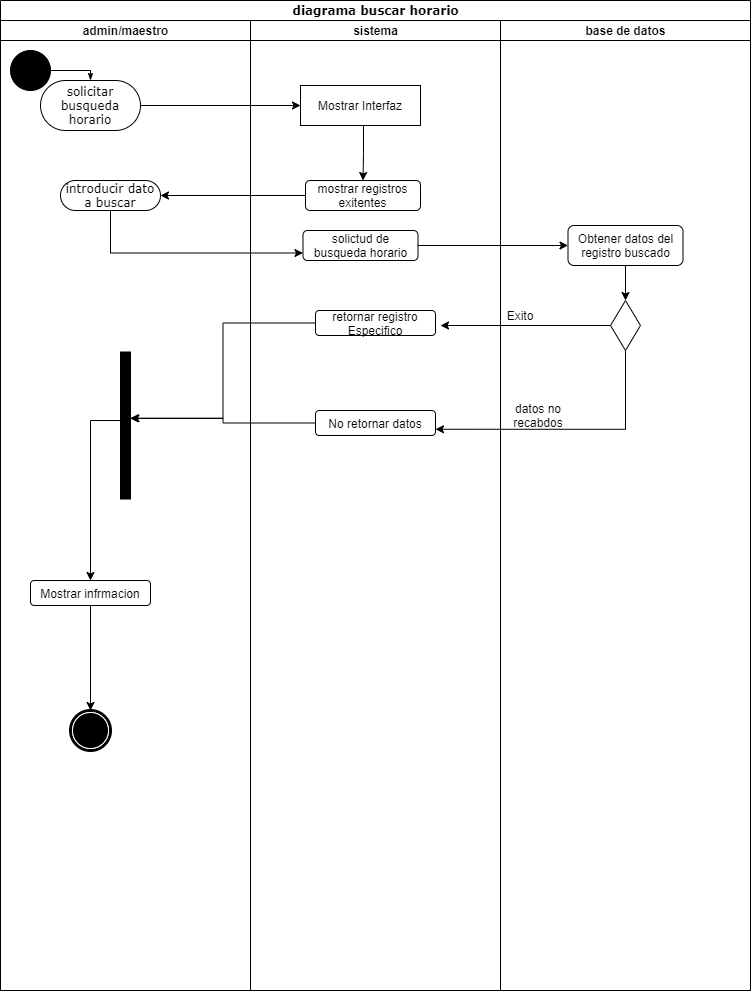

The diagram above was exported from draw.io. Its source (the exported page's mxGraphModel, read from the mxfile embedded in the PNG):
<mxGraphModel dx="1024" dy="592" grid="1" gridSize="10" guides="1" tooltips="1" connect="1" arrows="1" fold="1" page="1" pageScale="1" pageWidth="850" pageHeight="1100" background="none" math="0" shadow="0">
  <root>
    <mxCell id="0" />
    <mxCell id="1" parent="0" />
    <mxCell id="1c1d494c118603dd-1" value="diagrama buscar horario" style="swimlane;html=1;childLayout=stackLayout;startSize=20;rounded=0;shadow=0;comic=0;labelBackgroundColor=none;strokeWidth=1;fontFamily=Verdana;fontSize=12;align=center;" parent="1" vertex="1">
      <mxGeometry x="40" y="20" width="750" height="990" as="geometry" />
    </mxCell>
    <mxCell id="1c1d494c118603dd-2" value="admin/maestro" style="swimlane;html=1;startSize=20;" parent="1c1d494c118603dd-1" vertex="1">
      <mxGeometry y="20" width="250" height="970" as="geometry" />
    </mxCell>
    <mxCell id="60571a20871a0731-4" value="" style="ellipse;whiteSpace=wrap;html=1;rounded=0;shadow=0;comic=0;labelBackgroundColor=none;strokeWidth=1;fillColor=#000000;fontFamily=Verdana;fontSize=12;align=center;" parent="1c1d494c118603dd-2" vertex="1">
      <mxGeometry x="10" y="30" width="40" height="40" as="geometry" />
    </mxCell>
    <mxCell id="60571a20871a0731-8" value="solicitar busqueda&lt;br&gt;horario" style="rounded=1;whiteSpace=wrap;html=1;shadow=0;comic=0;labelBackgroundColor=none;strokeWidth=1;fontFamily=Verdana;fontSize=12;align=center;arcSize=50;" parent="1c1d494c118603dd-2" vertex="1">
      <mxGeometry x="40" y="60" width="100" height="50" as="geometry" />
    </mxCell>
    <mxCell id="1c1d494c118603dd-27" style="edgeStyle=orthogonalEdgeStyle;rounded=0;html=1;labelBackgroundColor=none;startArrow=none;startFill=0;startSize=5;endArrow=classicThin;endFill=1;endSize=5;jettySize=auto;orthogonalLoop=1;strokeWidth=1;fontFamily=Verdana;fontSize=12" parent="1c1d494c118603dd-2" source="60571a20871a0731-4" target="60571a20871a0731-8" edge="1">
      <mxGeometry relative="1" as="geometry">
        <Array as="points">
          <mxPoint x="90" y="50" />
        </Array>
      </mxGeometry>
    </mxCell>
    <mxCell id="dXp1bNI4IEO8rkaj4_-Y-5" style="edgeStyle=orthogonalEdgeStyle;rounded=0;orthogonalLoop=1;jettySize=auto;html=1;exitX=0.5;exitY=1;exitDx=0;exitDy=0;entryX=0.5;entryY=0;entryDx=0;entryDy=0;" parent="1c1d494c118603dd-2" source="60571a20871a0731-3" target="UZgcyGYVZiFLPdJsk-pn-50" edge="1">
      <mxGeometry relative="1" as="geometry">
        <Array as="points">
          <mxPoint x="120" y="400" />
          <mxPoint x="90" y="400" />
        </Array>
      </mxGeometry>
    </mxCell>
    <mxCell id="60571a20871a0731-3" value="" style="whiteSpace=wrap;html=1;rounded=0;shadow=0;comic=0;labelBackgroundColor=none;strokeWidth=1;fillColor=#000000;fontFamily=Verdana;fontSize=12;align=center;rotation=90;" parent="1c1d494c118603dd-2" vertex="1">
      <mxGeometry x="51.5" y="400" width="147" height="10" as="geometry" />
    </mxCell>
    <mxCell id="60571a20871a0731-5" value="" style="shape=mxgraph.bpmn.shape;html=1;verticalLabelPosition=bottom;labelBackgroundColor=#ffffff;verticalAlign=top;perimeter=ellipsePerimeter;outline=end;symbol=terminate;rounded=0;shadow=0;comic=0;strokeWidth=1;fontFamily=Verdana;fontSize=12;align=center;" parent="1c1d494c118603dd-2" vertex="1">
      <mxGeometry x="70" y="690" width="40" height="40" as="geometry" />
    </mxCell>
    <mxCell id="UZgcyGYVZiFLPdJsk-pn-5" value="introducir dato a buscar" style="rounded=1;whiteSpace=wrap;html=1;shadow=0;comic=0;labelBackgroundColor=none;strokeWidth=1;fontFamily=Verdana;fontSize=12;align=center;arcSize=50;" parent="1c1d494c118603dd-2" vertex="1">
      <mxGeometry x="60" y="160" width="100" height="30" as="geometry" />
    </mxCell>
    <mxCell id="UZgcyGYVZiFLPdJsk-pn-52" style="edgeStyle=orthogonalEdgeStyle;rounded=0;orthogonalLoop=1;jettySize=auto;html=1;exitX=0.5;exitY=1;exitDx=0;exitDy=0;entryX=0.5;entryY=0;entryDx=0;entryDy=0;" parent="1c1d494c118603dd-2" source="UZgcyGYVZiFLPdJsk-pn-50" target="60571a20871a0731-5" edge="1">
      <mxGeometry relative="1" as="geometry" />
    </mxCell>
    <mxCell id="UZgcyGYVZiFLPdJsk-pn-50" value="Mostrar infrmacion" style="rounded=1;whiteSpace=wrap;html=1;" parent="1c1d494c118603dd-2" vertex="1">
      <mxGeometry x="30" y="560" width="120" height="25" as="geometry" />
    </mxCell>
    <mxCell id="UZgcyGYVZiFLPdJsk-pn-2" style="edgeStyle=orthogonalEdgeStyle;rounded=0;orthogonalLoop=1;jettySize=auto;html=1;exitX=1;exitY=0.5;exitDx=0;exitDy=0;entryX=0;entryY=0.5;entryDx=0;entryDy=0;" parent="1c1d494c118603dd-1" source="60571a20871a0731-8" target="UZgcyGYVZiFLPdJsk-pn-1" edge="1">
      <mxGeometry relative="1" as="geometry" />
    </mxCell>
    <mxCell id="UZgcyGYVZiFLPdJsk-pn-12" style="edgeStyle=orthogonalEdgeStyle;rounded=0;orthogonalLoop=1;jettySize=auto;html=1;exitX=1;exitY=0.5;exitDx=0;exitDy=0;entryX=0;entryY=0.5;entryDx=0;entryDy=0;" parent="1c1d494c118603dd-1" source="UZgcyGYVZiFLPdJsk-pn-8" target="UZgcyGYVZiFLPdJsk-pn-7" edge="1">
      <mxGeometry relative="1" as="geometry">
        <mxPoint x="450" y="245" as="targetPoint" />
      </mxGeometry>
    </mxCell>
    <mxCell id="1c1d494c118603dd-3" value="sistema" style="swimlane;html=1;startSize=20;" parent="1c1d494c118603dd-1" vertex="1">
      <mxGeometry x="250" y="20" width="250" height="970" as="geometry" />
    </mxCell>
    <mxCell id="2ue0UbPMcgtYbfvSbcVh-3" style="edgeStyle=orthogonalEdgeStyle;rounded=0;orthogonalLoop=1;jettySize=auto;html=1;exitX=0.5;exitY=1;exitDx=0;exitDy=0;entryX=0.5;entryY=0;entryDx=0;entryDy=0;" edge="1" parent="1c1d494c118603dd-3" source="UZgcyGYVZiFLPdJsk-pn-1" target="2ue0UbPMcgtYbfvSbcVh-1">
      <mxGeometry relative="1" as="geometry">
        <Array as="points">
          <mxPoint x="113" y="105" />
          <mxPoint x="113" y="133" />
        </Array>
      </mxGeometry>
    </mxCell>
    <mxCell id="UZgcyGYVZiFLPdJsk-pn-1" value="Mostrar Interfaz" style="rounded=0;whiteSpace=wrap;html=1;" parent="1c1d494c118603dd-3" vertex="1">
      <mxGeometry x="50" y="65" width="120" height="40" as="geometry" />
    </mxCell>
    <mxCell id="UZgcyGYVZiFLPdJsk-pn-8" value="solictud de busqueda horario" style="rounded=1;whiteSpace=wrap;html=1;" parent="1c1d494c118603dd-3" vertex="1">
      <mxGeometry x="52.5" y="210" width="115" height="30" as="geometry" />
    </mxCell>
    <mxCell id="UZgcyGYVZiFLPdJsk-pn-21" value="retornar registro&lt;br&gt;Especifico" style="rounded=1;whiteSpace=wrap;html=1;" parent="1c1d494c118603dd-3" vertex="1">
      <mxGeometry x="65" y="290" width="120" height="25" as="geometry" />
    </mxCell>
    <mxCell id="dXp1bNI4IEO8rkaj4_-Y-3" value="No retornar datos" style="rounded=1;whiteSpace=wrap;html=1;" parent="1c1d494c118603dd-3" vertex="1">
      <mxGeometry x="65" y="390" width="120" height="25" as="geometry" />
    </mxCell>
    <mxCell id="2ue0UbPMcgtYbfvSbcVh-1" value="mostrar registros&lt;br&gt;exitentes" style="rounded=1;whiteSpace=wrap;html=1;" vertex="1" parent="1c1d494c118603dd-3">
      <mxGeometry x="55" y="160" width="115" height="30" as="geometry" />
    </mxCell>
    <mxCell id="UZgcyGYVZiFLPdJsk-pn-22" style="edgeStyle=orthogonalEdgeStyle;rounded=0;orthogonalLoop=1;jettySize=auto;html=1;exitX=0;exitY=0.5;exitDx=0;exitDy=0;" parent="1c1d494c118603dd-1" source="UZgcyGYVZiFLPdJsk-pn-15" edge="1">
      <mxGeometry relative="1" as="geometry">
        <mxPoint x="440" y="325" as="targetPoint" />
      </mxGeometry>
    </mxCell>
    <mxCell id="dXp1bNI4IEO8rkaj4_-Y-2" style="edgeStyle=orthogonalEdgeStyle;rounded=0;orthogonalLoop=1;jettySize=auto;html=1;exitX=0.5;exitY=1;exitDx=0;exitDy=0;entryX=0;entryY=0.75;entryDx=0;entryDy=0;" parent="1c1d494c118603dd-1" source="UZgcyGYVZiFLPdJsk-pn-5" target="UZgcyGYVZiFLPdJsk-pn-8" edge="1">
      <mxGeometry relative="1" as="geometry" />
    </mxCell>
    <mxCell id="dXp1bNI4IEO8rkaj4_-Y-4" style="edgeStyle=orthogonalEdgeStyle;rounded=0;orthogonalLoop=1;jettySize=auto;html=1;exitX=0.5;exitY=1;exitDx=0;exitDy=0;entryX=1;entryY=0.75;entryDx=0;entryDy=0;" parent="1c1d494c118603dd-1" source="UZgcyGYVZiFLPdJsk-pn-15" target="dXp1bNI4IEO8rkaj4_-Y-3" edge="1">
      <mxGeometry relative="1" as="geometry" />
    </mxCell>
    <mxCell id="1c1d494c118603dd-4" value="base de datos" style="swimlane;html=1;startSize=20;" parent="1c1d494c118603dd-1" vertex="1">
      <mxGeometry x="500" y="20" width="250" height="970" as="geometry" />
    </mxCell>
    <mxCell id="UZgcyGYVZiFLPdJsk-pn-16" style="edgeStyle=orthogonalEdgeStyle;rounded=0;orthogonalLoop=1;jettySize=auto;html=1;exitX=0.5;exitY=1;exitDx=0;exitDy=0;entryX=0.5;entryY=0;entryDx=0;entryDy=0;" parent="1c1d494c118603dd-4" source="UZgcyGYVZiFLPdJsk-pn-7" target="UZgcyGYVZiFLPdJsk-pn-15" edge="1">
      <mxGeometry relative="1" as="geometry" />
    </mxCell>
    <mxCell id="UZgcyGYVZiFLPdJsk-pn-7" value="Obtener datos del registro buscado" style="rounded=1;whiteSpace=wrap;html=1;" parent="1c1d494c118603dd-4" vertex="1">
      <mxGeometry x="67.5" y="205" width="115" height="40" as="geometry" />
    </mxCell>
    <mxCell id="UZgcyGYVZiFLPdJsk-pn-15" value="" style="rhombus;whiteSpace=wrap;html=1;" parent="1c1d494c118603dd-4" vertex="1">
      <mxGeometry x="110" y="280" width="30" height="50" as="geometry" />
    </mxCell>
    <mxCell id="UZgcyGYVZiFLPdJsk-pn-20" value="datos no&lt;br&gt;recabdos" style="text;html=1;strokeColor=none;fillColor=none;align=center;verticalAlign=middle;whiteSpace=wrap;rounded=0;" parent="1c1d494c118603dd-4" vertex="1">
      <mxGeometry x="7.5" y="380" width="60" height="30" as="geometry" />
    </mxCell>
    <mxCell id="UZgcyGYVZiFLPdJsk-pn-23" value="Exito" style="text;html=1;strokeColor=none;fillColor=none;align=center;verticalAlign=middle;whiteSpace=wrap;rounded=0;" parent="1c1d494c118603dd-4" vertex="1">
      <mxGeometry x="-10" y="280" width="60" height="30" as="geometry" />
    </mxCell>
    <mxCell id="dXp1bNI4IEO8rkaj4_-Y-6" style="edgeStyle=orthogonalEdgeStyle;rounded=0;orthogonalLoop=1;jettySize=auto;html=1;exitX=0;exitY=0.5;exitDx=0;exitDy=0;entryX=0.451;entryY=-0.04;entryDx=0;entryDy=0;entryPerimeter=0;" parent="1c1d494c118603dd-1" source="UZgcyGYVZiFLPdJsk-pn-21" target="60571a20871a0731-3" edge="1">
      <mxGeometry relative="1" as="geometry" />
    </mxCell>
    <mxCell id="dXp1bNI4IEO8rkaj4_-Y-8" style="edgeStyle=orthogonalEdgeStyle;rounded=0;orthogonalLoop=1;jettySize=auto;html=1;exitX=0;exitY=0.5;exitDx=0;exitDy=0;entryX=0.451;entryY=0.04;entryDx=0;entryDy=0;entryPerimeter=0;" parent="1c1d494c118603dd-1" source="dXp1bNI4IEO8rkaj4_-Y-3" target="60571a20871a0731-3" edge="1">
      <mxGeometry relative="1" as="geometry" />
    </mxCell>
    <mxCell id="2ue0UbPMcgtYbfvSbcVh-4" style="edgeStyle=orthogonalEdgeStyle;rounded=0;orthogonalLoop=1;jettySize=auto;html=1;entryX=1;entryY=0.5;entryDx=0;entryDy=0;" edge="1" parent="1c1d494c118603dd-1" source="2ue0UbPMcgtYbfvSbcVh-1" target="UZgcyGYVZiFLPdJsk-pn-5">
      <mxGeometry relative="1" as="geometry" />
    </mxCell>
  </root>
</mxGraphModel>